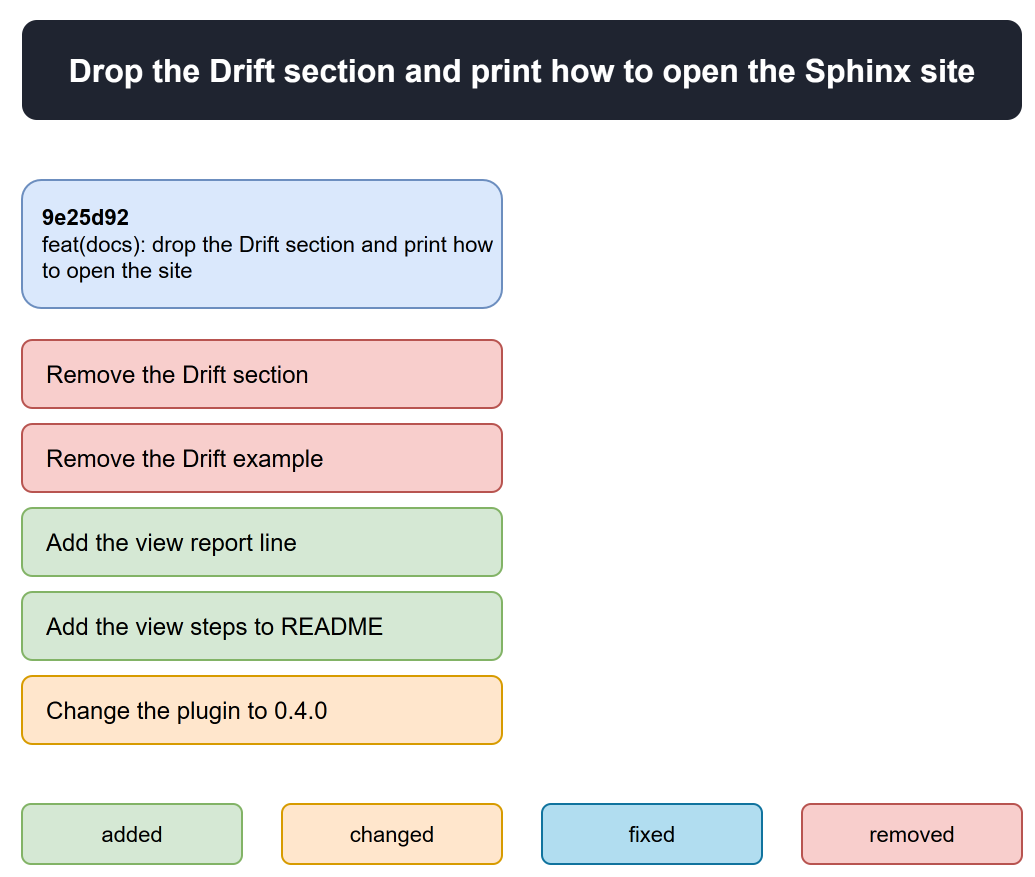

The diagram above was exported from draw.io. Its source (the exported page's mxGraphModel, read from the mxfile embedded in the PNG):
<mxGraphModel>
  <root>
    <mxCell id="0" />
    <mxCell id="1" parent="0" />
    <mxCell id="2" value="Drop the Drift section and print how to open the Sphinx site" style="rounded=1;whiteSpace=wrap;html=1;fontSize=16;fontStyle=1;fillColor=#1f2430;fontColor=#ffffff;strokeColor=none;" vertex="1" parent="1">
      <mxGeometry x="40" y="20" width="500" height="50" as="geometry" />
    </mxCell>
    <mxCell id="3" value="&lt;b&gt;9e25d92&lt;/b&gt;&#10;feat(docs): drop the Drift section and print how to open the site" style="rounded=1;whiteSpace=wrap;html=1;fillColor=#dae8fc;strokeColor=#6c8ebf;align=left;spacingLeft=8;fontSize=11;" vertex="1" parent="1">
      <mxGeometry x="40" y="100" width="240" height="64" as="geometry" />
    </mxCell>
    <mxCell id="4" value="Remove the Drift section" style="rounded=1;whiteSpace=wrap;html=1;fillColor=#f8cecc;strokeColor=#b85450;align=left;spacingLeft=10;fontSize=12;" vertex="1" parent="1">
      <mxGeometry x="40" y="180" width="240" height="34" as="geometry" />
    </mxCell>
    <mxCell id="5" value="Remove the Drift example" style="rounded=1;whiteSpace=wrap;html=1;fillColor=#f8cecc;strokeColor=#b85450;align=left;spacingLeft=10;fontSize=12;" vertex="1" parent="1">
      <mxGeometry x="40" y="222" width="240" height="34" as="geometry" />
    </mxCell>
    <mxCell id="6" value="Add the view report line" style="rounded=1;whiteSpace=wrap;html=1;fillColor=#d5e8d4;strokeColor=#82b366;align=left;spacingLeft=10;fontSize=12;" vertex="1" parent="1">
      <mxGeometry x="40" y="264" width="240" height="34" as="geometry" />
    </mxCell>
    <mxCell id="7" value="Add the view steps to README" style="rounded=1;whiteSpace=wrap;html=1;fillColor=#d5e8d4;strokeColor=#82b366;align=left;spacingLeft=10;fontSize=12;" vertex="1" parent="1">
      <mxGeometry x="40" y="306" width="240" height="34" as="geometry" />
    </mxCell>
    <mxCell id="8" value="Change the plugin to 0.4.0" style="rounded=1;whiteSpace=wrap;html=1;fillColor=#ffe6cc;strokeColor=#d79b00;align=left;spacingLeft=10;fontSize=12;" vertex="1" parent="1">
      <mxGeometry x="40" y="348" width="240" height="34" as="geometry" />
    </mxCell>
    <mxCell id="9" value="added" style="rounded=1;whiteSpace=wrap;html=1;fontSize=11;fillColor=#d5e8d4;strokeColor=#82b366;" vertex="1" parent="1">
      <mxGeometry x="40" y="412" width="110" height="30" as="geometry" />
    </mxCell>
    <mxCell id="10" value="changed" style="rounded=1;whiteSpace=wrap;html=1;fontSize=11;fillColor=#ffe6cc;strokeColor=#d79b00;" vertex="1" parent="1">
      <mxGeometry x="170" y="412" width="110" height="30" as="geometry" />
    </mxCell>
    <mxCell id="11" value="fixed" style="rounded=1;whiteSpace=wrap;html=1;fontSize=11;fillColor=#b1ddf0;strokeColor=#10739e;" vertex="1" parent="1">
      <mxGeometry x="300" y="412" width="110" height="30" as="geometry" />
    </mxCell>
    <mxCell id="12" value="removed" style="rounded=1;whiteSpace=wrap;html=1;fontSize=11;fillColor=#f8cecc;strokeColor=#b85450;" vertex="1" parent="1">
      <mxGeometry x="430" y="412" width="110" height="30" as="geometry" />
    </mxCell>
  </root>
</mxGraphModel>